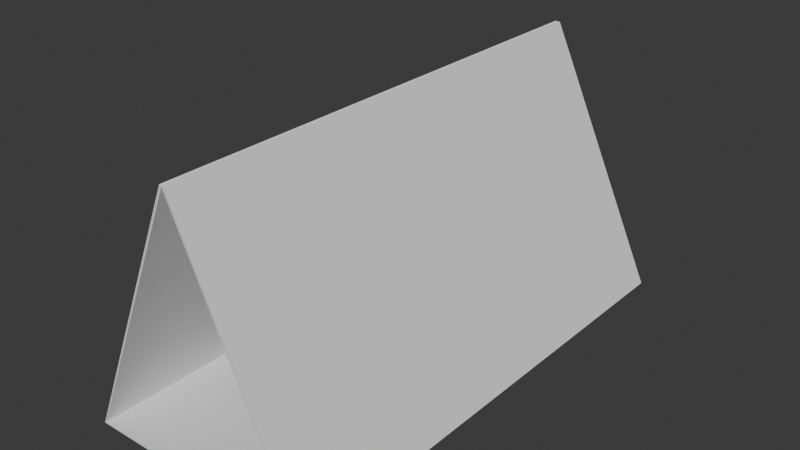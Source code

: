 # Source: ramp.blend  (saved by Blender 4.1.24; exported with 4.5.12 LTS)
import bpy
from mathutils import Matrix  # noqa: F401  (used for matrix-valued properties, if any)

bpy.ops.wm.read_factory_settings(use_empty=True)
scene = bpy.context.scene
scene.name = 'Scene'

# ---- collections
col_collection = bpy.data.collections.new('Collection'); scene.collection.children.link(col_collection)

# ---- world
world_world = bpy.data.worlds.new('World'); scene.world = world_world
world_world.use_nodes = True; world_world.node_tree.nodes.clear()
_N = world_world.node_tree.nodes; _L = world_world.node_tree.links
n0 = _N.new('ShaderNodeOutputWorld'); n0.name = 'World Output'; n0.location = (300, 300)
n1 = _N.new('ShaderNodeBackground'); n1.name = 'Background'; n1.location = (10, 300)
n1.inputs[0].default_value = (0.05088, 0.05088, 0.05088, 1.0)
_L.new(n1.outputs[0], n0.inputs[0])
n0.is_active_output = True
world_world.color = (0.05088, 0.05088, 0.05088)
world_world.use_sun_shadow = False
world_world.sun_shadow_jitter_overblur = 0.0

# ---- meshes
me_plane = bpy.data.meshes.new('Plane')
me_plane.from_pydata([(-0.002427, -1.0, 1.011), (-0.004136, -1.0, 1.011), (-0.002427, 1.0, 1.011), (-0.004136, 1.0, 1.011), (0.4723, -1.0, 0.0), (0.4723, 1.0, 0.0), (-0.443, 1.0, 0.0), (-0.443, -1.0, 0.0)], [], [(4, 1, 3, 5), (7, 4, 5, 6), (0, 7, 6, 2)])
_uv = me_plane.uv_layers.new(name='UVMap')
_uv.uv.foreach_set('vector', [0.7362, 0.0, 1.0, 0.0, 1.0, 1.0, 0.7362, 1.0, 0.2785, 0.0, 0.7362, 0.0, 0.7362, 1.0, 0.2785, 1.0, 0.0, 0.0, 0.2785, 0.0, 0.2785, 1.0, 0.0, 1.0])
me_plane.use_mirror_x = True
me_plane.update()

# ---- objects
ob_plane = bpy.data.objects.new('Plane', me_plane)

# ---- transforms, parenting, visibility, modifiers, constraints
ob_plane.location = (0.0, 0.0, 0.0)
ob_plane.use_mesh_mirror_x = True
_m = ob_plane.modifiers.new('Solidify', 'SOLIDIFY')

# ---- collection membership
col_collection.objects.link(ob_plane)

# ---- scene / render settings (as saved in the file)
scene.frame_start = 1; scene.frame_end = 250; scene.frame_set(1)
scene.render.engine = 'BLENDER_EEVEE_NEXT'
scene.cycles.sampling_pattern = 'TABULATED_SOBOL'
scene.eevee.ray_tracing_options.trace_max_roughness = 0.0
bpy.context.view_layer.update()

# ---- added for rendering (the .blend has no active camera and no usable light): camera, sun
cam_auto = bpy.data.cameras.new('AutoCamera')
cam_auto.lens = 50.0
cam_auto.sensor_width = 36.0
cam_auto.clip_end = 1000.0
ob_auto_camera = bpy.data.objects.new('AutoCamera', cam_auto)
scene.collection.objects.link(ob_auto_camera)
ob_auto_camera.location = (2.26398, -2.69915, 2.30418)
ob_auto_camera.rotation_euler = (1.09748, -7.21219e-08, 0.694738)
scene.camera = ob_auto_camera
light_auto_sun = bpy.data.lights.new('AutoSun', 'SUN')
light_auto_sun.energy = 3.0
light_auto_sun.angle = 0.0523599
ob_auto_sun = bpy.data.objects.new('AutoSun', light_auto_sun)
scene.collection.objects.link(ob_auto_sun)
ob_auto_sun.rotation_euler = (0.872665, 0.174533, 0.523599)
bpy.context.view_layer.update()
